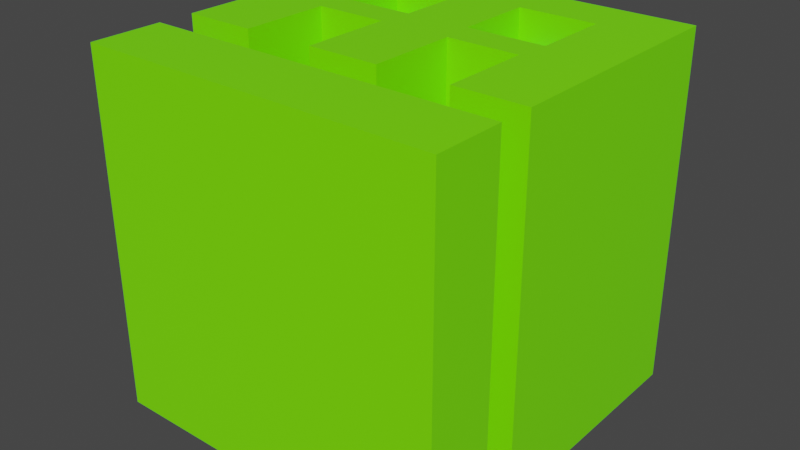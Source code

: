 # Source: Alien_Cube.blend  (saved by Blender 2.93.21; exported with 4.5.12 LTS)
import bpy
from mathutils import Matrix  # noqa: F401  (used for matrix-valued properties, if any)

bpy.ops.wm.read_factory_settings(use_empty=True)
scene = bpy.context.scene
scene.name = 'Scene'

# ---- materials (node trees are filled in below, after node groups)
mat_color_1 = bpy.data.materials.new('Color 1')
mat_color_1.alpha_threshold = 0.0
mat_color_1.use_transparent_shadow = False
mat_color_1.line_color = (0.0, 0.0, 0.0, 1.0)
mat_color_2 = bpy.data.materials.new('Color 2')
mat_color_2.use_transparent_shadow = False

# ---- material node trees
mat_color_1.use_nodes = True; mat_color_1.node_tree.nodes.clear()
_N = mat_color_1.node_tree.nodes; _L = mat_color_1.node_tree.links
n0 = _N.new('ShaderNodeOutputMaterial'); n0.name = 'Material Output'; n0.location = (300, 300)
n1 = _N.new('ShaderNodeBsdfPrincipled'); n1.name = 'Principled BSDF'; n1.location = (10, 300)
n1.distribution = 'GGX'
n1.subsurface_method = 'BURLEY'
n1.inputs[0].default_value = (0.2016, 1.0, 0.0, 1.0)
n1.inputs[2].default_value = 0.4
n1.inputs[3].default_value = 1.45
n1.inputs[27].default_value = (0.0, 0.0, 0.0, 1.0)
n1.inputs[28].default_value = 1.0
_L.new(n1.outputs[0], n0.inputs[0])
n0.is_active_output = True
mat_color_2.use_nodes = True; mat_color_2.node_tree.nodes.clear()
_N = mat_color_2.node_tree.nodes; _L = mat_color_2.node_tree.links
n0 = _N.new('ShaderNodeBsdfPrincipled'); n0.name = 'Principled BSDF'; n0.location = (10, 300)
n0.distribution = 'GGX'
n0.subsurface_method = 'BURLEY'
n0.inputs[0].default_value = (0.000607, 0.9131, 0.855, 1.0)
n0.inputs[3].default_value = 1.45
n0.inputs[27].default_value = (0.0, 0.0, 0.0, 1.0)
n0.inputs[28].default_value = 1.0
n1 = _N.new('ShaderNodeOutputMaterial'); n1.name = 'Material Output'; n1.location = (300, 300)
_L.new(n0.outputs[0], n1.inputs[0])
n1.is_active_output = True

# ---- world
world_world = bpy.data.worlds.new('World'); scene.world = world_world
world_world.use_nodes = True; world_world.node_tree.nodes.clear()
_N = world_world.node_tree.nodes; _L = world_world.node_tree.links
n0 = _N.new('ShaderNodeOutputWorld'); n0.name = 'World Output'; n0.location = (300, 300)
n1 = _N.new('ShaderNodeBackground'); n1.name = 'Background'; n1.location = (10, 300)
n1.inputs[0].default_value = (0.05088, 0.05088, 0.05088, 1.0)
_L.new(n1.outputs[0], n0.inputs[0])
n0.is_active_output = True
world_world.color = (0.05088, 0.05088, 0.05088)
world_world.use_sun_shadow = False
world_world.sun_shadow_jitter_overblur = 0.0

# ---- meshes
me_alien_cube = bpy.data.meshes.new('Alien Cube')
me_alien_cube.from_pydata([(-1.0, 1.0, 1.0), (-1.0, -0.4, 1.0), (1.0, 1.0, -1.0), (1.0, -0.4, -1.0), (-1.0, 1.0, -1.0), (-1.0, -0.4, -1.0), (-0.6, -0.4, 1.0), (-0.2, -0.4, 1.0), (0.2, -0.4, 1.0), (0.6, -0.4, 1.0), (0.6, -0.4, -1.0), (0.2, -0.4, -1.0), (-0.2, -0.4, -1.0), (-0.6, -0.4, -1.0), (-0.6, 0.1, 1.0), (-0.2, 0.1, 1.0), (0.2, 0.1, 1.0), (0.6, 0.1, -1.0), (0.2, 0.1, -1.0), (-0.2, 0.1, -1.0), (-0.6, 0.1, -1.0), (-1.0, -1.0, -1.0), (-1.0, -0.6, -1.0), (1.0, -1.0, -1.0), (1.0, -0.6, -1.0), (-1.0, -1.0, 1.0), (-1.0, -0.6, 1.0), (1.0, -1.0, 1.0), (1.0, -0.6, 1.0), (0.18, 0.28, -1.0), (0.18, 0.72, -1.0), (0.62, 0.28, -1.0), (0.62, 0.72, -1.0), (-0.62, 0.28, -1.0), (-0.62, 0.72, -1.0), (-0.18, 0.28, -1.0), (-0.18, 0.72, -1.0), (0.62, 0.28, -0.75), (0.18, 0.28, -0.75), (0.18, 0.72, -0.75), (0.62, 0.72, -0.75), (-0.62, 0.28, -0.75), (-0.18, 0.28, -0.75), (-0.62, 0.72, -0.75), (-0.18, 0.72, -0.75), (1.0, 1.0, 1.0), (1.0, -0.4, 1.0), (0.6, 0.1, 1.0), (-0.18, 0.28, 1.0), (-0.18, 0.72, 1.0), (-0.62, 0.28, 1.0), (-0.62, 0.72, 1.0), (0.62, 0.28, 1.0), (0.62, 0.72, 1.0), (0.18, 0.28, 1.0), (0.18, 0.72, 1.0), (-0.62, 0.28, 0.75), (-0.18, 0.28, 0.75), (-0.18, 0.72, 0.75), (-0.62, 0.72, 0.75), (0.62, 0.28, 0.75), (0.18, 0.28, 0.75), (0.62, 0.72, 0.75), (0.18, 0.72, 0.75)], [], [(13, 6, 1, 5), (1, 0, 4, 5), (3, 2, 45, 46), (3, 46, 9, 10), (8, 11, 18, 16), (11, 8, 7, 12), (6, 13, 20, 14), (17, 47, 16, 18), (19, 15, 14, 20), (0, 45, 2, 4), (21, 22, 24, 23), (12, 7, 15, 19), (10, 9, 47, 17), (23, 24, 28, 27), (27, 28, 26, 25), (25, 26, 22, 21), (23, 27, 25, 21), (28, 24, 22, 26), (38, 39, 40, 37), (41, 43, 44, 42), (34, 36, 44, 43), (35, 33, 41, 42), (30, 32, 40, 39), (31, 29, 38, 37), (36, 35, 42, 44), (33, 34, 43, 41), (32, 31, 37, 40), (29, 30, 39, 38), (3, 31, 32, 2), (5, 4, 34, 33), (5, 33, 20, 13), (3, 10, 17, 31), (4, 2, 32, 30, 36, 34), (12, 19, 35, 36, 30, 29, 18, 11), (18, 29, 31, 17), (19, 20, 33, 35), (57, 58, 59, 56), (60, 62, 63, 61), (53, 55, 63, 62), (54, 52, 60, 61), (49, 51, 59, 58), (50, 48, 57, 56), (55, 54, 61, 63), (52, 53, 62, 60), (51, 50, 56, 59), (48, 49, 58, 57), (1, 50, 51, 0), (46, 45, 53, 52), (46, 52, 47, 9), (1, 6, 14, 50), (45, 0, 51, 49, 55, 53), (8, 16, 54, 55, 49, 48, 15, 7), (15, 48, 50, 14), (16, 47, 52, 54)])
me_alien_cube.polygons.foreach_set('material_index', [0, 0, 0, 0, 0, 0, 0, 0, 0, 0, 0, 0, 0, 0, 0, 0, 0, 0, 1, 1, 0, 0, 0, 0, 0, 0, 0, 0, 0, 0, 0, 0, 0, 0, 0, 0, 1, 1, 0, 0, 0, 0, 0, 0, 0, 0, 0, 0, 0, 0, 0, 0, 0, 0])
_uv = me_alien_cube.uv_layers.new(name='UVMap')
_uv.uv.foreach_set('vector', [0.375, 0.45, 0.625, 0.45, 0.625, 0.5, 0.375, 0.5, 0.375, 0.5, 0.625, 0.5, 0.625, 0.75, 0.375, 0.75, 0.125, 0.5, 0.375, 0.5, 0.375, 0.75, 0.125, 0.75, 0.375, 0.25, 0.625, 0.25, 0.625, 0.3, 0.375, 0.3, 0.625, 0.35, 0.375, 0.35, 0.375, 0.35, 0.625, 0.35, 0.375, 0.35, 0.625, 0.35, 0.625, 0.4, 0.375, 0.4, 0.625, 0.45, 0.375, 0.45, 0.375, 0.45, 0.625, 0.45, 0.375, 0.3, 0.625, 0.3, 0.625, 0.35, 0.375, 0.35, 0.375, 0.4, 0.625, 0.4, 0.625, 0.45, 0.375, 0.45, 0.625, 0.5, 0.375, 0.75, 0.375, 0.5, 0.625, 0.75, 0.375, 0.0, 0.625, 0.0, 0.625, 0.25, 0.375, 0.25, 0.375, 0.4, 0.625, 0.4, 0.625, 0.4, 0.375, 0.4, 0.375, 0.3, 0.625, 0.3, 0.625, 0.3, 0.375, 0.3, 0.375, 0.25, 0.625, 0.25, 0.625, 0.5, 0.375, 0.5, 0.375, 0.5, 0.625, 0.5, 0.625, 0.75, 0.375, 0.75, 0.375, 0.75, 0.625, 0.75, 0.625, 1.0, 0.375, 1.0, 0.125, 0.5, 0.375, 0.5, 0.375, 0.75, 0.125, 0.75, 0.625, 0.5, 0.875, 0.5, 0.875, 0.75, 0.625, 0.75, 0.375, 0.0, 0.625, 0.0, 0.625, 0.25, 0.375, 0.25, 0.375, 0.0, 0.625, 0.0, 0.625, 0.25, 0.375, 0.25, 0.625, 0.0, 0.625, 0.25, 0.625, 0.25, 0.625, 0.0, 0.375, 0.25, 0.375, 0.0, 0.375, 0.0, 0.375, 0.25, 0.625, 0.0, 0.625, 0.25, 0.625, 0.25, 0.625, 0.0, 0.375, 0.25, 0.375, 0.0, 0.375, 0.0, 0.375, 0.25, 0.625, 0.25, 0.375, 0.25, 0.375, 0.25, 0.625, 0.25, 0.375, 0.0, 0.625, 0.0, 0.625, 0.0, 0.375, 0.0, 0.625, 0.25, 0.375, 0.25, 0.375, 0.25, 0.625, 0.25, 0.375, 0.0, 0.625, 0.0, 0.625, 0.0, 0.375, 0.0, 0.125, 0.5, 0.375, 0.25, 0.625, 0.25, 0.375, 0.5, 0.375, 0.75, 0.625, 0.75, 0.625, 0.0, 0.375, 0.0, 0.375, 0.75, 0.375, 0.0, 0.375, 0.45, 0.375, 0.45, 0.125, 0.5, 0.375, 0.3, 0.375, 0.3, 0.375, 0.25, 0.625, 0.75, 0.375, 0.5, 0.625, 0.25, 0.625, 0.0, 0.625, 0.25, 0.625, 0.0, 0.375, 0.4, 0.375, 0.4, 0.375, 0.25, 0.625, 0.25, 0.625, 0.0, 0.375, 0.0, 0.375, 0.35, 0.375, 0.35, 0.375, 0.35, 0.375, 0.0, 0.375, 0.25, 0.375, 0.3, 0.375, 0.4, 0.375, 0.45, 0.375, 0.0, 0.375, 0.25, 0.375, 0.0, 0.625, 0.0, 0.625, 0.25, 0.375, 0.25, 0.375, 0.0, 0.625, 0.0, 0.625, 0.25, 0.375, 0.25, 0.625, 0.0, 0.625, 0.25, 0.625, 0.25, 0.625, 0.0, 0.375, 0.25, 0.375, 0.0, 0.375, 0.0, 0.375, 0.25, 0.625, 0.0, 0.625, 0.25, 0.625, 0.25, 0.625, 0.0, 0.375, 0.25, 0.375, 0.0, 0.375, 0.0, 0.375, 0.25, 0.625, 0.25, 0.375, 0.25, 0.375, 0.25, 0.625, 0.25, 0.375, 0.0, 0.625, 0.0, 0.625, 0.0, 0.375, 0.0, 0.625, 0.25, 0.375, 0.25, 0.375, 0.25, 0.625, 0.25, 0.375, 0.0, 0.625, 0.0, 0.625, 0.0, 0.375, 0.0, 0.125, 0.5, 0.375, 0.25, 0.625, 0.25, 0.375, 0.5, 0.375, 0.75, 0.625, 0.75, 0.625, 0.0, 0.375, 0.0, 0.375, 0.75, 0.375, 0.0, 0.375, 0.45, 0.375, 0.45, 0.125, 0.5, 0.375, 0.3, 0.375, 0.3, 0.375, 0.25, 0.625, 0.75, 0.375, 0.5, 0.625, 0.25, 0.625, 0.0, 0.625, 0.25, 0.625, 0.0, 0.375, 0.4, 0.375, 0.4, 0.375, 0.25, 0.625, 0.25, 0.625, 0.0, 0.375, 0.0, 0.375, 0.35, 0.375, 0.35, 0.375, 0.35, 0.375, 0.0, 0.375, 0.25, 0.375, 0.3, 0.375, 0.4, 0.375, 0.45, 0.375, 0.0, 0.375, 0.25])
me_alien_cube.materials.append(mat_color_1)
me_alien_cube.materials.append(mat_color_2)
me_alien_cube.use_remesh_preserve_volume = False
me_alien_cube.use_remesh_preserve_attributes = False
me_alien_cube.use_mirror_vertex_groups = False
me_alien_cube.update()

# ---- objects
ob_alien_cube = bpy.data.objects.new('Alien Cube', me_alien_cube)

# ---- transforms, parenting, visibility, modifiers, constraints
ob_alien_cube.location = (0.0, 0.0, 0.0)
ob_alien_cube.lock_rotations_4d = False
ob_alien_cube.empty_display_type = 'ARROWS'
ob_alien_cube.lineart.crease_threshold = 0.0

# ---- collection membership
scene.collection.objects.link(ob_alien_cube)

# ---- scene / render settings (as saved in the file)
scene.frame_start = 1; scene.frame_end = 250; scene.frame_set(1)
scene.render.engine = 'BLENDER_EEVEE_NEXT'
scene.cycles.use_denoising = False
scene.cycles.samples = 128
scene.cycles.sampling_pattern = 'TABULATED_SOBOL'
scene.cycles.use_adaptive_sampling = False
scene.cycles.use_light_tree = False
scene.view_settings.view_transform = 'Filmic'
bpy.context.view_layer.update()

# ---- added for rendering (the .blend has no active camera and no usable light): camera, sun
cam_auto = bpy.data.cameras.new('AutoCamera')
cam_auto.lens = 50.0
cam_auto.sensor_width = 36.0
cam_auto.clip_end = 1000.0
ob_auto_camera = bpy.data.objects.new('AutoCamera', cam_auto)
scene.collection.objects.link(ob_auto_camera)
ob_auto_camera.location = (3.20507, -3.84609, 2.56406)
ob_auto_camera.rotation_euler = (1.09748, -7.21219e-08, 0.694738)
scene.camera = ob_auto_camera
light_auto_sun = bpy.data.lights.new('AutoSun', 'SUN')
light_auto_sun.energy = 3.0
light_auto_sun.angle = 0.0523599
ob_auto_sun = bpy.data.objects.new('AutoSun', light_auto_sun)
scene.collection.objects.link(ob_auto_sun)
ob_auto_sun.rotation_euler = (0.872665, 0.174533, 0.523599)
bpy.context.view_layer.update()
